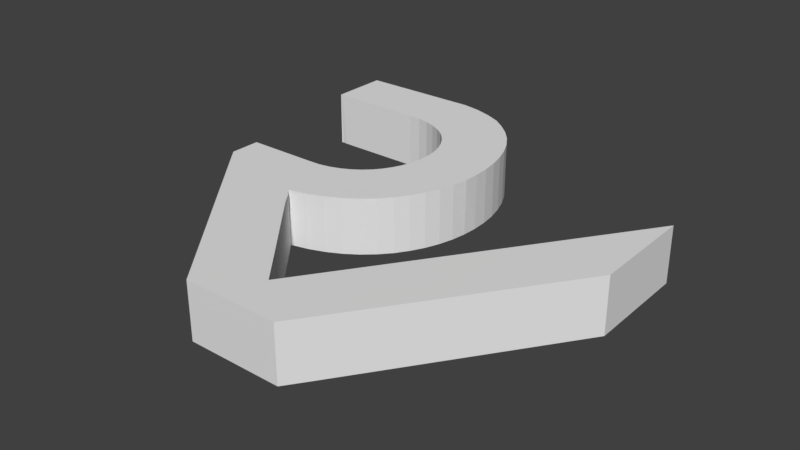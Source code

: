 # Source: logo3.blend  (saved by Blender 3.3.6; exported with 4.5.12 LTS)
import bpy
from mathutils import Matrix  # noqa: F401  (used for matrix-valued properties, if any)

bpy.ops.wm.read_factory_settings(use_empty=True)
scene = bpy.context.scene
scene.name = 'Scene'

# ---- collections
col_risc_v_logo_svg = bpy.data.collections.new('RISC-V logo.svg'); scene.collection.children.link(col_risc_v_logo_svg)

# ---- world
world_world = bpy.data.worlds.new('World'); scene.world = world_world
world_world.color = (0.05088, 0.05088, 0.05088)
world_world.use_sun_shadow = False
world_world.sun_shadow_jitter_overblur = 0.0
world_world.cycles.sampling_method = 'MANUAL'

# ---- meshes
me_curve = bpy.data.meshes.new('Curve')
me_curve.from_pydata([(0.01826, 0.02299, -0.0004607), (0.0182, 0.02178, -0.0004607), (0.01802, 0.0206, -0.0004607), (0.01772, 0.01946, -0.0004607), (0.0173, 0.01837, -0.0004607), (0.01676, 0.01734, -0.0004607), (0.01611, 0.01637, -0.0004607), (0.01533, 0.01549, -0.0004607), (0.01444, 0.0147, -0.0004607), (0.01343, 0.01401, -0.0004607), (0.01231, 0.01343, -0.0004607), (0.01107, 0.01297, -0.0004607), (0.009718, 0.01264, -0.0004607), (0.009874, 0.01245, -0.0004607), (0.01031, 0.01192, -0.0004607), (0.01096, 0.01113, -0.0004607), (0.01178, 0.01014, -0.0004607), (0.01271, 0.00902, -0.0004607), (0.0137, 0.007829, -0.0004607), (0.01469, 0.006638, -0.0004607), (0.01562, 0.005514, -0.0004607), (0.01644, 0.004524, -0.0004607), (0.01709, 0.003734, -0.0004607), (0.01752, 0.003211, -0.0004607), (0.01768, 0.003022, -0.0004607), (0.0184, 0.004054, -0.0004607), (0.03274, 0.02477, -0.0004607), (0.009427, 0.0335, -0.0004607), (0.01085, 0.03326, -0.0004607), (0.01214, 0.03286, -0.0004607), (0.01331, 0.0323, -0.0004607), (0.01435, 0.0316, -0.0004607), (0.01527, 0.03078, -0.0004607), (0.01607, 0.02986, -0.0004607), (0.01674, 0.02885, -0.0004607), (0.01729, 0.02776, -0.0004607), (0.01771, 0.02662, -0.0004607), (0.01802, 0.02543, -0.0004607), (0.0182, 0.02422, -0.0004607), (0.009427, 0.0335, 0.003866), (0.01085, 0.03326, 0.003866), (0.01214, 0.03286, 0.003866), (0.03274, 0.02477, 0.003866), (0.01333, 0.03234, 0.003866), (0.01435, 0.0316, 0.003866), (0.01527, 0.03078, 0.003866), (0.01607, 0.02986, 0.003866), (0.01674, 0.02885, 0.003866), (0.01729, 0.02776, 0.003866), (0.01771, 0.02662, 0.003866), (0.01802, 0.02543, 0.003866), (0.0182, 0.02422, 0.003866), (0.01826, 0.02299, 0.003866), (0.0184, 0.004054, 0.003866), (0.01824, 0.02179, 0.003866), (0.01802, 0.0206, 0.003866), (0.01772, 0.01946, 0.003866), (0.0173, 0.01837, 0.003866), (0.01676, 0.01734, 0.003866), (0.01611, 0.01637, 0.003866), (0.01533, 0.01549, 0.003866), (0.01444, 0.0147, 0.003866), (0.01343, 0.01401, 0.003866), (0.01231, 0.01343, 0.003866), (0.01107, 0.01297, 0.003866), (0.009718, 0.01264, 0.003866), (0.009883, 0.01246, 0.003866), (0.01035, 0.01197, 0.003866), (0.01096, 0.01113, 0.003866), (0.01178, 0.01014, 0.003866), (0.01271, 0.00902, 0.003866), (0.0137, 0.007829, 0.003866), (0.01469, 0.006638, 0.003866), (0.01562, 0.005514, 0.003866), (0.01644, 0.004524, 0.003866), (0.01709, 0.003734, 0.003866), (0.01752, 0.003211, 0.003866), (0.01768, 0.003022, 0.003866), (0.02232, 0.001409, -0.0004607), (0.03289, 0.0165, -0.0004607), (0.02126, -7.3e-05, -0.0004607), (-0.0001253, 0.03339, 0.003866), (0.007405, 0.01709, -0.0004607), (0.008375, 0.01715, -0.0004607), (0.009262, 0.01732, -0.0004607), (0.01006, 0.0176, -0.0004607), (0.01078, 0.01797, -0.0004607), (0.01142, 0.01842, -0.0004607), (0.01197, 0.01894, -0.0004607), (0.01243, 0.01952, -0.0004607), (0.01281, 0.02016, -0.0004607), (0.01311, 0.02083, -0.0004607), (0.01332, 0.02154, -0.0004607), (0.01345, 0.02227, -0.0004607), (0.01349, 0.02301, -0.0004607), (0.01345, 0.02374, -0.0004607), (0.01332, 0.02446, -0.0004607), (0.01311, 0.02516, -0.0004607), (0.01281, 0.02582, -0.0004607), (0.01243, 0.02644, -0.0004607), (0.01197, 0.027, -0.0004607), (0.01142, 0.02751, -0.0004607), (0.01078, 0.02794, -0.0004607), (0.01006, 0.02829, -0.0004607), (0.009262, 0.02856, -0.0004607), (0.008376, 0.02872, -0.0004607), (0.007405, 0.02878, -0.0004607), (0.007257, 0.02878, -0.0004607), (0.006847, 0.02878, -0.0004607), (0.006228, 0.02878, -0.0004607), (0.005453, 0.02878, -0.0004607), (0.004572, 0.02878, -0.0004607), (0.00364, 0.02878, -0.0004607), (0.002707, 0.02878, -0.0004607), (0.001827, 0.02878, -0.0004607), (0.001051, 0.02878, -0.0004607), (0.0004324, 0.02878, -0.0004607), (-0.0001253, 0.02878, -0.0004607), (0.01393, -7.3e-05, -0.0004607), (0.001903, 0.01472, -0.0004607), (0.001903, 0.01709, -0.0004607), (-0.0001253, 0.02878, 0.003866), (2.282e-05, 0.02878, 0.003866), (0.0004324, 0.02878, 0.003866), (0.001051, 0.02878, 0.003866), (0.001827, 0.02878, 0.003866), (0.002707, 0.02878, 0.003866), (-0.0001253, 0.03339, -0.0004607), (0.00364, 0.02878, 0.003866), (0.004572, 0.02878, 0.003866), (0.005453, 0.02878, 0.003866), (0.006228, 0.02878, 0.003866), (0.006847, 0.02878, 0.003866), (0.007257, 0.02878, 0.003866), (0.007405, 0.02878, 0.003866), (0.008376, 0.02872, 0.003866), (0.009262, 0.02856, 0.003866), (0.01006, 0.02829, 0.003866), (0.01078, 0.02794, 0.003866), (0.01142, 0.02751, 0.003866), (0.01197, 0.027, 0.003866), (0.01243, 0.02644, 0.003866), (0.01281, 0.02582, 0.003866), (0.01311, 0.02516, 0.003866), (0.01332, 0.02446, 0.003866), (0.01345, 0.02374, 0.003866), (0.01349, 0.02301, 0.003866), (0.01345, 0.02227, 0.003866), (0.01332, 0.02154, 0.003866), (0.01311, 0.02083, 0.003866), (0.01281, 0.02016, 0.003866), (0.01243, 0.01952, 0.003866), (0.01197, 0.01894, 0.003866), (0.01142, 0.01842, 0.003866), (0.01078, 0.01797, 0.003866), (0.01006, 0.0176, 0.003866), (0.009262, 0.01732, 0.003866), (0.008375, 0.01715, 0.003866), (0.007404, 0.01712, 0.003866), (0.001903, 0.01709, 0.003866), (0.001903, 0.01472, 0.003866), (0.01393, -7.3e-05, 0.003866), (0.02232, 0.001409, 0.003866), (0.03289, 0.0165, 0.003866), (0.02126, -7.3e-05, 0.003866), (1.541e-05, 0.02881, -0.0004607)], [], [(21, 74, 75, 22), (14, 67, 68, 15), (27, 39, 40, 28), (7, 60, 61, 8), (32, 45, 46, 33), (0, 52, 54, 1), (20, 73, 74, 21), (13, 66, 67, 14), (38, 51, 52, 0), (6, 59, 60, 7), (31, 44, 45, 32), (19, 72, 73, 20), (12, 65, 66, 13), (37, 50, 51, 38), (5, 58, 59, 6), (30, 43, 44, 31), (18, 71, 72, 19), (11, 64, 65, 12), (36, 49, 50, 37), (4, 57, 58, 5), (29, 41, 43, 30), (17, 70, 71, 18), (24, 77, 53, 25), (10, 63, 64, 11), (35, 48, 49, 36), (3, 56, 57, 4), (23, 76, 77, 24), (16, 69, 70, 17), (9, 62, 63, 10), (34, 47, 48, 35), (2, 55, 56, 3), (22, 75, 76, 23), (28, 40, 41, 29), (15, 68, 69, 16), (8, 61, 62, 9), (33, 46, 47, 34), (1, 54, 55, 2), (78, 162, 164, 80), (104, 136, 135, 105), (84, 156, 155, 85), (111, 129, 128, 112), (91, 149, 148, 92), (165, 122, 121, 117), (98, 142, 141, 99), (105, 135, 134, 106), (85, 155, 154, 86), (112, 128, 126, 113), (92, 148, 147, 93), (99, 141, 140, 100), (118, 161, 160, 119), (106, 134, 133, 107), (86, 154, 153, 87), (93, 147, 146, 94), (100, 140, 139, 101), (119, 160, 159, 120), (107, 133, 132, 108), (87, 153, 152, 88), (113, 126, 125, 114), (94, 146, 145, 95), (101, 139, 138, 102), (108, 132, 131, 109), (88, 152, 151, 89), (114, 125, 124, 115), (95, 145, 144, 96), (102, 138, 137, 103), (82, 158, 157, 83), (109, 131, 130, 110), (89, 151, 150, 90), (115, 124, 123, 116), (120, 159, 158, 82), (96, 144, 143, 97), (103, 137, 136, 104), (117, 121, 81, 127), (97, 143, 142, 98), (116, 123, 122, 165), (90, 150, 149, 91), (110, 130, 129, 111), (83, 157, 156, 84), (161, 118, 80, 164), (26, 42, 163, 79), (163, 162, 78, 79), (26, 25, 53, 42), (27, 127, 81, 39), (39, 81, 121, 122, 123, 124, 125, 126, 128, 129, 130, 131, 132, 133, 134, 135, 136, 137, 138, 139, 140, 141, 142, 143, 144, 145, 146, 147, 148, 149, 150, 151, 152, 153, 154, 155, 156, 157, 158, 159, 160, 161, 164, 162, 163, 42, 53, 77, 76, 75, 74, 73, 72, 71, 70, 69, 68, 67, 66, 65, 64, 63, 62, 61, 60, 59, 58, 57, 56, 55, 54, 52, 51, 50, 49, 48, 47, 46, 45, 44, 43, 41, 40), (27, 28, 29, 30, 31, 32, 33, 34, 35, 36, 37, 38, 0, 1, 2, 3, 4, 5, 6, 7, 8, 9, 10, 11, 12, 13, 14, 15, 16, 17, 18, 19, 20, 21, 22, 23, 24, 25, 26, 79, 78, 80, 118, 119, 120, 82, 83, 84, 85, 86, 87, 88, 89, 90, 91, 92, 93, 94, 95, 96, 97, 98, 99, 100, 101, 102, 103, 104, 105, 106, 107, 108, 109, 110, 111, 112, 113, 114, 115, 116, 165, 117, 127)])
_uv = me_curve.uv_layers.new(name='UVMap')
_uv.uv.foreach_set('vector', [0.0, 0.0, 0.0, 0.0, 0.0, 0.0, 0.0, 0.0, 0.0, 0.0, 0.0, 0.0, 0.0, 0.0, 0.0, 0.0, 0.0, 0.0, 0.0, 0.0, 0.0, 0.0, 0.0, 0.0, 0.0, 0.0, 0.0, 0.0, 0.0, 0.0, 0.0, 0.0, 0.0, 0.0, 0.0, 0.0, 0.0, 0.0, 0.0, 0.0, 0.0, 0.0, 0.0, 0.0, 0.0, 0.0, 0.0, 0.0, 0.0, 0.0, 0.0, 0.0, 0.0, 0.0, 0.0, 0.0, 0.0, 0.0, 0.0, 0.0, 0.0, 0.0, 0.0, 0.0, 0.7647, 0.0, 0.7647, 0.0, 0.0, 0.0, 0.0, 0.0, 0.0, 0.0, 0.0, 0.0, 0.0, 0.0, 0.0, 0.0, 0.0, 0.0, 0.0, 0.0, 0.0, 0.0, 0.0, 0.0, 0.0, 0.0, 0.0, 0.0, 0.0, 0.0, 0.0, 0.0, 0.0, 0.0, 0.0, 0.0, 0.0, 0.0, 0.0, 0.0, 0.0, 0.0, 0.0, 0.0, 0.0, 0.0, 0.0, 0.0, 0.0, 0.0, 0.0, 0.0, 0.0, 0.0, 0.0, 0.0, 0.0, 0.0, 0.0, 0.0, 0.0, 0.0, 0.0, 0.0, 0.0, 0.0, 0.0, 0.0, 0.0, 0.0, 0.0, 0.0, 0.0, 0.0, 0.0, 0.0, 0.0, 0.0, 0.0, 0.0, 0.0, 0.0, 0.0, 0.0, 0.0, 0.0, 0.0, 0.0, 0.0, 0.0, 0.0, 0.0, 0.0, 0.0, 0.0, 0.0, 0.0, 0.0, 0.0, 0.0, 0.0, 0.0, 0.0, 0.0, 0.0, 0.0, 0.0, 0.0, 0.0, 0.0, 0.0, 0.0, 0.0, 0.0, 0.0, 0.0, 0.0, 0.0, 0.0, 0.0, 0.0, 0.0, 0.0, 0.0, 0.0, 0.0, 0.0, 0.0, 0.0, 0.0, 0.0, 0.0, 0.0, 0.0, 0.0, 0.0, 0.0, 0.0, 0.0, 0.0, 0.0, 0.0, 0.0, 0.0, 0.0, 0.0, 0.0, 0.0, 0.0, 0.0, 0.0, 0.0, 0.0, 0.0, 0.0, 0.0, 0.0, 0.0, 0.0, 0.0, 0.0, 0.0, 0.0, 0.0, 0.0, 0.0, 0.0, 0.0, 0.0, 0.0, 0.0, 0.0, 0.0, 0.0, 0.0, 0.0, 0.0, 0.0, 0.0, 0.0, 0.0, 0.0, 0.0, 0.0, 0.0, 0.0, 0.0, 0.0, 0.0, 0.0, 0.0, 0.0, 0.0, 0.0, 0.0, 0.0, 0.0, 0.0, 0.0, 0.0, 0.0, 0.0, 0.0, 0.0, 0.0, 0.0, 0.0, 0.0, 0.0, 0.0, 0.0, 0.0, 0.0, 0.0, 0.0, 0.0, 0.0, 0.0, 0.0, 0.0, 0.0, 0.0, 0.0, 0.0, 0.0, 0.0, 0.0, 0.0, 0.0, 0.0, 0.0, 0.0, 0.0, 0.0, 0.0, 0.0, 0.0, 0.0, 0.0, 0.0, 0.0, 0.0, 0.0, 0.0, 0.0, 0.0, 0.0, 0.0, 0.0, 0.0, 0.0, 0.0, 0.0, 0.0, 0.0, 0.0, 0.0, 0.0, 0.0, 0.0, 0.0, 0.0, 0.0, 0.0, 0.0, 0.0, 0.0, 0.0, 0.0, 0.0, 0.0, 0.0, 0.0, 0.0, 0.0, 0.0, 0.0, 0.0, 0.0, 0.0, 0.0, 0.0, 0.0, 0.0, 0.0, 0.0, 0.0, 0.0, 0.0, 0.0, 0.0, 0.0, 0.0, 0.0, 0.0, 0.0, 0.0, 0.0, 0.0, 0.0, 0.0, 0.0, 0.0, 0.0, 0.0, 0.0, 0.0, 0.0, 0.0, 0.0, 0.0, 0.0, 0.0, 0.0, 0.0, 0.0, 0.0, 0.0, 0.0, 0.0, 0.0, 0.0, 0.0, 0.0, 0.0, 0.0, 0.0, 0.0, 0.0, 0.0, 0.0, 0.0, 0.0, 0.0, 0.0, 0.0, 0.0, 0.0, 0.0, 0.0, 0.0, 0.0, 0.0, 0.0, 0.0, 0.0, 0.0, 0.0, 0.0, 0.0, 0.0, 0.0, 0.0, 0.0, 0.0, 0.0, 0.0, 0.0, 0.0, 0.0, 0.0, 0.0, 0.0, 0.0, 0.0, 0.0, 0.0, 0.0, 0.0, 0.0, 0.0, 0.0, 0.0, 0.0, 0.0, 0.0, 0.0, 0.0, 0.0, 0.0, 0.0, 0.0, 0.0, 0.0, 0.0, 0.0, 0.0, 0.0, 0.0, 0.0, 0.0, 0.0, 0.0, 0.0, 0.0, 0.0, 0.0, 0.0, 0.0, 0.0, 0.0, 0.0, 0.0, 0.0, 0.0, 0.0, 0.0, 0.0, 0.0, 0.0, 0.0, 0.0, 0.0, 0.0, 0.0, 0.0, 0.0, 0.0, 0.0, 0.0, 0.0, 0.0, 0.0, 0.0, 0.0, 0.0, 0.0, 0.0, 0.0, 0.0, 0.0, 0.0, 0.0, 0.0, 0.0, 0.0, 0.0, 0.0, 0.0, 0.0, 0.0, 0.0, 0.0, 0.0, 0.0, 0.0, 0.0, 0.0, 0.0, 0.0, 0.0, 0.0, 0.0, 0.0, 0.0, 0.0, 0.0, 0.0, 0.0, 0.0, 0.0, 0.0, 0.0, 0.0, 0.0, 0.0, 0.0, 0.0, 0.0, 0.0, 0.0, 0.0, 0.0, 0.0, 0.0, 0.0, 0.0, 0.0, 0.0, 0.0, 0.0, 0.0, 0.0, 0.0, 0.0, 0.0, 0.0, 0.0, 0.0, 0.0, 0.0, 0.0, 0.0, 0.0, 0.0, 0.0, 0.0, 0.0, 0.0, 0.0, 0.0, 0.0, 0.0, 0.0, 0.0, 0.0, 0.0, 0.0, 0.0, 0.0, 0.0, 0.0, 0.0, 0.0, 0.0, 0.0, 0.0, 0.0, 0.0, 0.0, 0.0, 0.0, 0.0, 0.0, 0.0, 0.0, 0.0, 0.0, 0.0, 0.0, 0.0, 0.0, 0.0, 0.0, 0.0, 0.0, 0.0, 0.0, 0.0, 0.0, 0.0, 0.0, 0.0, 0.0, 0.0, 0.0, 0.0, 0.0, 0.0, 0.0, 0.0, 0.0, 0.0, 0.0, 0.0, 0.0, 0.0, 0.0, 0.0, 0.0, 0.0, 0.0, 0.0, 0.0, 0.0, 0.0, 0.0, 0.0, 0.0, 0.0, 0.0, 0.0, 0.0, 0.0, 0.0, 0.0, 0.0, 0.0, 0.0, 0.0, 0.0, 0.0, 0.0, 0.0, 0.0, 0.0, 0.0, 0.0, 0.0, 0.0, 0.0, 0.0, 0.0, 0.0, 0.0, 0.0, 0.0, 0.0, 0.0, 0.0, 0.0, 0.0, 0.0, 0.0, 0.0, 0.0, 0.0, 0.0, 0.0, 0.0, 0.0, 0.0, 0.0, 0.0, 0.0, 0.0, 0.0, 0.0, 0.0, 0.0, 0.0, 0.0, 0.0, 0.0, 0.0, 0.0, 0.0, 0.0, 0.0, 0.0, 0.0, 0.0, 0.0, 0.0, 0.0, 0.0, 0.0, 0.0, 0.0, 0.0, 0.0, 0.0, 0.0, 0.0, 0.0, 0.0, 0.0, 0.0, 0.0, 0.0, 0.0, 0.0, 0.0, 0.0, 0.0, 0.0, 0.0, 0.0, 0.0, 0.0, 0.0, 0.0, 0.0, 0.0, 0.0, 0.0, 0.0, 0.0, 0.0, 0.0, 0.0, 0.0, 0.0, 0.0, 0.0, 0.0, 0.0, 0.0, 0.0, 0.0, 0.0, 0.0, 0.0, 0.0, 0.0, 0.0, 0.0, 0.0, 0.0, 0.0, 0.0, 0.0, 0.0, 0.0, 0.0, 0.0, 0.0, 0.0, 0.0, 0.0, 0.0, 0.0, 0.0, 0.0, 0.0, 0.0, 0.0, 0.0, 0.0, 0.0, 0.0, 0.0, 0.0, 0.0, 0.0, 0.0, 0.0, 0.0, 0.0, 0.0, 0.0, 0.0, 0.0, 0.0, 0.0, 0.0, 0.0, 0.0, 0.0, 0.0, 0.0, 0.0, 0.0, 0.0, 0.0, 0.0, 0.0, 0.0, 0.0, 0.0, 0.0, 0.0, 0.0, 0.0, 0.7647, 0.0, 0.0, 0.0, 0.0, 0.0, 0.0, 0.0, 0.0, 0.0, 0.0, 0.0, 0.0, 0.0, 0.0, 0.0, 0.0, 0.0, 0.0, 0.0, 0.0, 0.0, 0.0, 0.0, 0.0, 0.0, 0.0, 0.0, 0.0, 0.0, 0.0, 0.0, 0.0, 0.0, 0.0, 0.0, 0.0, 0.0, 0.0, 0.0, 0.0, 0.0, 0.0, 0.0, 0.7647, 0.0, 0.0, 0.0, 0.0, 0.0, 0.0, 0.0, 0.0, 0.0, 0.0, 0.0, 0.0, 0.0, 0.0, 0.0, 0.0, 0.0, 0.0, 0.0, 0.0, 0.0, 0.0, 0.0, 0.0, 0.0, 0.0, 0.0, 0.0, 0.0, 0.0, 0.0, 0.0, 0.0, 0.0, 0.0, 0.0, 0.0, 0.0, 0.0, 0.0, 0.0, 0.0, 0.0, 0.0, 0.0, 0.0, 0.0, 0.0, 0.0, 0.0, 0.0, 0.0, 0.0, 0.0, 0.0, 0.0, 0.0, 0.0, 0.0, 0.0, 0.0, 0.0, 0.0, 0.0, 0.0, 0.0, 0.0, 0.0, 0.0, 0.0, 0.0, 0.0, 0.0, 0.0, 0.0, 0.0, 0.0, 0.0, 0.0, 0.0, 0.0, 0.0, 0.0, 0.0, 0.0, 0.0, 0.0, 0.0, 0.0, 0.0, 0.0, 0.0, 0.0, 0.0, 0.0, 0.0, 0.0, 0.0, 0.0, 0.0, 0.0, 0.0, 0.0, 0.0, 0.0, 0.0, 0.0, 0.0, 0.0, 0.0, 0.0, 0.0, 0.0, 0.0, 0.0, 0.0, 0.0, 0.0, 0.0, 0.0, 0.0, 0.0, 0.0, 0.0, 0.0, 0.0, 0.0, 0.0, 0.0, 0.0, 0.0, 0.0, 0.0, 0.0, 0.0, 0.0, 0.0, 0.0, 0.0, 0.0, 0.0, 0.0, 0.0])
me_curve.materials.append(None)
me_curve.update()

# ---- objects
ob_logo3 = bpy.data.objects.new('logo3', me_curve)

# ---- transforms, parenting, visibility, modifiers, constraints
ob_logo3.location = (0.05804, 0.03367, 0.2131)
ob_logo3.scale = (462.4, 462.4, 462.4)

# ---- collection membership
col_risc_v_logo_svg.objects.link(ob_logo3)

# ---- scene / render settings (as saved in the file)
scene.frame_start = 1; scene.frame_end = 250; scene.frame_set(188)
scene.render.engine = 'BLENDER_EEVEE_NEXT'
scene.render.resolution_percentage = 50
scene.render.dither_intensity = 0.0
scene.cycles.use_denoising = False
scene.cycles.samples = 128
scene.cycles.sampling_pattern = 'TABULATED_SOBOL'
scene.cycles.use_adaptive_sampling = False
scene.cycles.use_light_tree = False
scene.cycles.blur_glossy = 0.0
scene.cycles.sample_clamp_indirect = 0.0
scene.view_settings.view_transform = 'Standard'
scene.unit_settings.scale_length = 0.001
bpy.context.view_layer.update()

# ---- added for rendering (the .blend has no active camera and no usable light): camera, sun
cam_auto = bpy.data.cameras.new('AutoCamera')
cam_auto.lens = 50.0
cam_auto.sensor_width = 36.0
cam_auto.clip_end = 1000.0
ob_auto_camera = bpy.data.objects.new('AutoCamera', cam_auto)
scene.collection.objects.link(ob_auto_camera)
ob_auto_camera.location = (27.8621, -16.5133, 17.1833)
ob_auto_camera.rotation_euler = (1.09748, -7.21219e-08, 0.694738)
scene.camera = ob_auto_camera
light_auto_sun = bpy.data.lights.new('AutoSun', 'SUN')
light_auto_sun.energy = 3.0
light_auto_sun.angle = 0.0523599
ob_auto_sun = bpy.data.objects.new('AutoSun', light_auto_sun)
scene.collection.objects.link(ob_auto_sun)
ob_auto_sun.rotation_euler = (0.872665, 0.174533, 0.523599)
bpy.context.view_layer.update()

